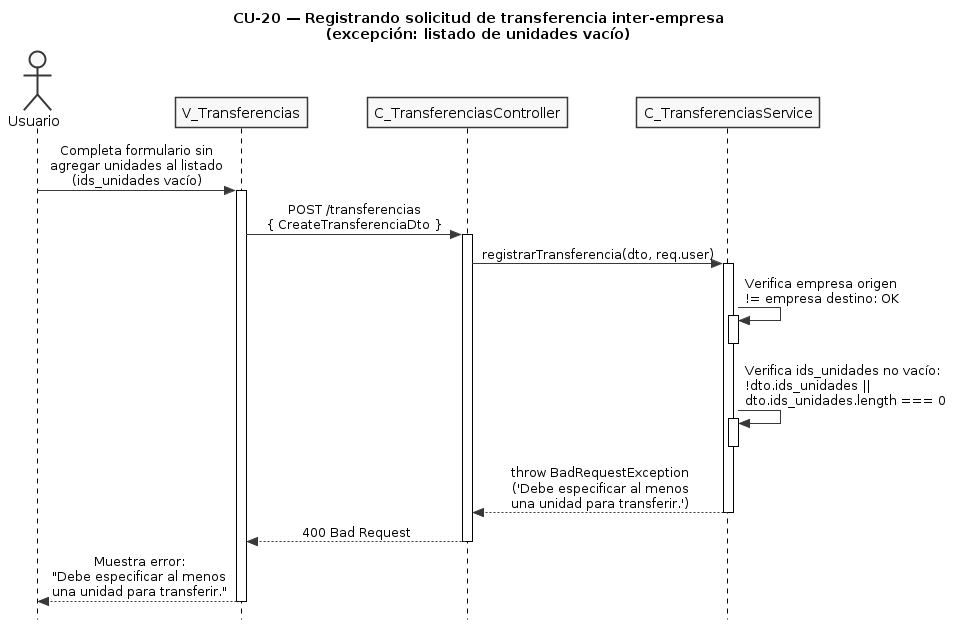

The diagram above was rendered by PlantUML. Its source (embedded in the PNG):
@startuml CU20-exc-sin-unidades
title CU-20 — Registrando solicitud de transferencia inter-empresa\n(excepción: listado de unidades vacío)

skinparam style strictuml
skinparam monochrome true
skinparam shadowing false
skinparam sequenceMessageAlign center
skinparam ParticipantPadding 25
skinparam ActorPadding 20
skinparam sequence {
  MessageAlign center
  LifeLineBorderColor black
}
hide footbox

actor "Usuario" as user
participant "V_Transferencias" as view
participant "C_TransferenciasController" as ctrl
participant "C_TransferenciasService" as svc

user -> view : Completa formulario sin\nagregar unidades al listado\n(ids_unidades vacío)
activate view

view -> ctrl : POST /transferencias\n{ CreateTransferenciaDto }
activate ctrl

ctrl -> svc : registrarTransferencia(dto, req.user)
activate svc

svc -> svc : Verifica empresa origen\n!= empresa destino: OK
activate svc
deactivate svc

svc -> svc : Verifica ids_unidades no vacío:\n!dto.ids_unidades ||\ndto.ids_unidades.length === 0
activate svc
deactivate svc

svc --> ctrl : throw BadRequestException\n('Debe especificar al menos\nuna unidad para transferir.')
deactivate svc

ctrl --> view : 400 Bad Request
deactivate ctrl

view --> user : Muestra error:\n"Debe especificar al menos\nuna unidad para transferir."
deactivate view

@enduml